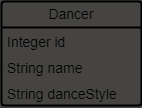

The diagram above was exported from draw.io. Its source (the exported page's mxGraphModel, read from the mxfile embedded in the PNG):
<mxGraphModel dx="538" dy="290" grid="1" gridSize="10" guides="1" tooltips="1" connect="1" arrows="1" fold="1" page="1" pageScale="1" pageWidth="850" pageHeight="1100" background="#454442" math="0" shadow="0">
  <root>
    <mxCell id="0" />
    <mxCell id="1" parent="0" />
    <mxCell id="NfKL2M95ws9CSBUwKFEe-4" value="Dancer" style="swimlane;fontStyle=0;childLayout=stackLayout;horizontal=1;startSize=26;fillColor=none;horizontalStack=0;resizeParent=1;resizeParentMax=0;resizeLast=0;collapsible=1;marginBottom=0;whiteSpace=wrap;html=1;rounded=1;shadow=0;dashed=0;strokeColor=default;strokeWidth=2;align=center;verticalAlign=middle;arcSize=4;fontFamily=Helvetica;fontSize=14;fontColor=default;" vertex="1" parent="1">
      <mxGeometry x="210" y="230" width="140" height="104" as="geometry" />
    </mxCell>
    <mxCell id="NfKL2M95ws9CSBUwKFEe-5" value="Integer id" style="text;strokeColor=none;fillColor=none;align=left;verticalAlign=top;spacingLeft=4;spacingRight=4;overflow=hidden;rotatable=0;points=[[0,0.5],[1,0.5]];portConstraint=eastwest;whiteSpace=wrap;html=1;fontFamily=Helvetica;fontSize=14;fontColor=default;fontStyle=0;" vertex="1" parent="NfKL2M95ws9CSBUwKFEe-4">
      <mxGeometry y="26" width="140" height="26" as="geometry" />
    </mxCell>
    <mxCell id="NfKL2M95ws9CSBUwKFEe-6" value="String name" style="text;strokeColor=none;fillColor=none;align=left;verticalAlign=top;spacingLeft=4;spacingRight=4;overflow=hidden;rotatable=0;points=[[0,0.5],[1,0.5]];portConstraint=eastwest;whiteSpace=wrap;html=1;fontFamily=Helvetica;fontSize=14;fontColor=default;fontStyle=0;" vertex="1" parent="NfKL2M95ws9CSBUwKFEe-4">
      <mxGeometry y="52" width="140" height="26" as="geometry" />
    </mxCell>
    <mxCell id="NfKL2M95ws9CSBUwKFEe-7" value="String danceStyle" style="text;strokeColor=none;fillColor=none;align=left;verticalAlign=top;spacingLeft=4;spacingRight=4;overflow=hidden;rotatable=0;points=[[0,0.5],[1,0.5]];portConstraint=eastwest;whiteSpace=wrap;html=1;fontFamily=Helvetica;fontSize=14;fontColor=default;fontStyle=0;" vertex="1" parent="NfKL2M95ws9CSBUwKFEe-4">
      <mxGeometry y="78" width="140" height="26" as="geometry" />
    </mxCell>
  </root>
</mxGraphModel>